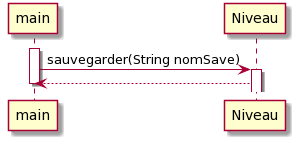

The diagram above was rendered by PlantUML. Its source (embedded in the PNG):
@startuml
activate main

main -> Niveau : sauvegarder(String nomSave)
activate Niveau

Niveau --> main
deactivate main
@enduml